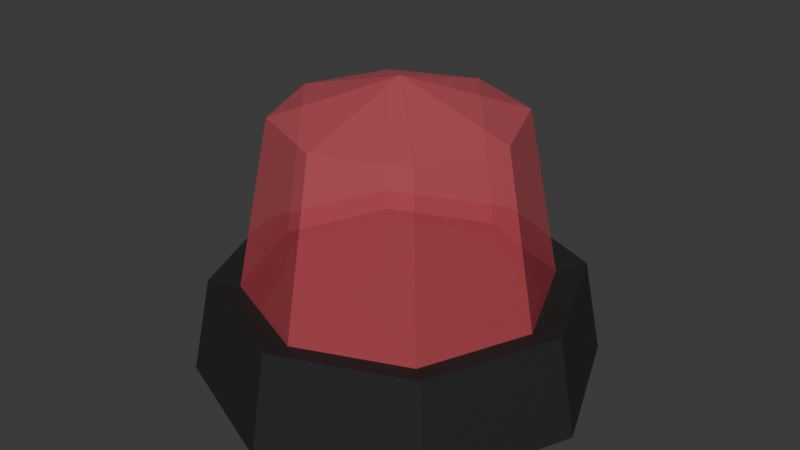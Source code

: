 # Source: alarm.blend  (saved by Blender 4.5.90; exported with 4.5.12 LTS)
import bpy
from mathutils import Matrix  # noqa: F401  (used for matrix-valued properties, if any)

bpy.ops.wm.read_factory_settings(use_empty=True)
scene = bpy.context.scene
scene.name = 'Scene'

# ---- collections
col_collection = bpy.data.collections.new('Collection'); scene.collection.children.link(col_collection)

# ---- materials (node trees are filled in below, after node groups)
mat_metal = bpy.data.materials.new('Metal')
mat_glass = bpy.data.materials.new('Glass')

# ---- material node trees
mat_metal.use_nodes = True; mat_metal.node_tree.nodes.clear()
_N = mat_metal.node_tree.nodes; _L = mat_metal.node_tree.links
n0 = _N.new('ShaderNodeBsdfPrincipled'); n0.name = 'Principled BSDF'; n0.location = (-200, 100)
n0.inputs[0].default_value = (0.017, 0.017, 0.017, 1.0)
n0.inputs[1].default_value = 0.2182
n0.inputs[2].default_value = 0.7773
n1 = _N.new('ShaderNodeOutputMaterial'); n1.name = 'Material Output'; n1.location = (200, 100)
_L.new(n0.outputs[0], n1.inputs[0])
n1.is_active_output = True
mat_glass.use_nodes = True; mat_glass.node_tree.nodes.clear()
_N = mat_glass.node_tree.nodes; _L = mat_glass.node_tree.links
n0 = _N.new('ShaderNodeBsdfPrincipled'); n0.name = 'Principled BSDF'; n0.location = (-200, 100)
n0.inputs[0].default_value = (0.7609, 0.1064, 0.1382, 1.0)
n0.inputs[4].default_value = 0.5
n1 = _N.new('ShaderNodeOutputMaterial'); n1.name = 'Material Output'; n1.location = (200, 100)
_L.new(n0.outputs[0], n1.inputs[0])
n1.is_active_output = True

# ---- world
world_world = bpy.data.worlds.new('World'); scene.world = world_world
world_world.use_nodes = True; world_world.node_tree.nodes.clear()
_N = world_world.node_tree.nodes; _L = world_world.node_tree.links
n0 = _N.new('ShaderNodeOutputWorld'); n0.name = 'World Output'; n0.location = (300, 300)
n1 = _N.new('ShaderNodeBackground'); n1.name = 'Background'; n1.location = (10, 300)
n1.inputs[0].default_value = (0.05088, 0.05088, 0.05088, 1.0)
_L.new(n1.outputs[0], n0.inputs[0])
n0.is_active_output = True
world_world.color = (0.05088, 0.05088, 0.05088)
world_world.sun_shadow_jitter_overblur = 0.0

# ---- meshes
me_sphere = bpy.data.meshes.new('Sphere')
me_sphere.from_pydata([(0.3532, 0.3538, 0.7071), (0.4994, 0.5004, 5.96e-08), (0.5408, 0.5418, 0.2517), (0.4994, 3.152e-09, 0.7071), (0.7063, 3.152e-09, 5.96e-08), (-5.795e-10, 0.6404, 0.2292), (0.3532, -0.3538, 0.7071), (0.4994, -0.5004, 5.96e-08), (-0.452, 0.4529, 0.2292), (-5.795e-10, -0.5004, 0.7071), (-5.795e-10, -0.7076, 5.96e-08), (-0.6393, 3.152e-09, 0.2292), (-0.3532, -0.3538, 0.7071), (-0.4994, -0.5004, 5.96e-08), (-0.452, -0.4529, 0.2292), (-5.795e-10, -0.6404, 0.2292), (-0.4994, 3.152e-09, 0.7071), (-0.7063, 3.152e-09, 5.96e-08), (0.452, -0.4529, 0.2292), (-0.3532, 0.3538, 0.7071), (-0.4994, 0.5004, 5.96e-08), (0.6393, 3.152e-09, 0.2292), (-5.795e-10, 3.152e-09, 0.8074), (-5.795e-10, 0.5004, 0.7071), (-5.795e-10, 0.7076, 5.96e-08), (0.452, 0.4529, 0.2292), (0.5976, 0.5987, -0.02252), (0.7649, 3.152e-09, 0.2517), (0.8451, 3.152e-09, -0.02252), (0.5408, -0.5418, 0.2517), (0.5976, -0.5987, -0.02252), (-5.692e-09, -0.7663, 0.2517), (-5.692e-09, -0.8467, -0.02252), (-0.5408, -0.5418, 0.2517), (-0.5976, -0.5987, -0.02252), (-5.692e-09, 0.7663, 0.2517), (-0.7649, 3.152e-09, 0.2517), (-0.8451, 3.152e-09, -0.02252), (-0.5408, 0.5418, 0.2517), (-0.5976, 0.5987, -0.02252), (-5.692e-09, 0.8467, -0.02252)], [], [(37, 36, 38, 39), (23, 22, 0), (34, 33, 36, 37), (5, 23, 0, 25), (0, 22, 3), (32, 31, 33, 34), (25, 0, 3, 21), (30, 29, 31, 32), (28, 27, 29, 30), (3, 22, 6), (26, 2, 27, 28), (21, 3, 6, 18), (40, 35, 2, 26), (6, 22, 9), (14, 11, 36, 33), (18, 6, 9, 15), (10, 7, 30, 32), (9, 22, 12), (15, 14, 33, 31), (15, 9, 12, 14), (24, 20, 39, 40), (12, 22, 16), (13, 10, 32, 34), (14, 12, 16, 11), (4, 1, 26, 28), (16, 22, 19), (1, 24, 40, 26), (11, 16, 19, 8), (8, 19, 23, 5), (11, 8, 38, 36), (19, 22, 23), (1, 4, 7, 10, 13, 17, 20, 24), (39, 38, 35, 40), (8, 5, 35, 38), (20, 17, 37, 39), (21, 18, 29, 27), (7, 4, 28, 30), (18, 15, 31, 29), (17, 13, 34, 37), (5, 25, 2, 35), (25, 21, 27, 2)])
me_sphere.polygons.foreach_set('material_index', [0, 1, 0, 1, 1, 0, 1, 0, 0, 1, 0, 1, 0, 1, 0, 1, 0, 1, 0, 1, 0, 1, 0, 1, 0, 1, 0, 1, 1, 0, 1, 0, 0, 0, 0, 0, 0, 0, 0, 0, 0])
_uv = me_sphere.uv_layers.new(name='UVMap')
_uv.uv.foreach_set('vector', [1.0, 0.5, 1.0, 0.581, 0.875, 0.581, 0.875, 0.5, 0.75, 0.75, 0.6875, 1.0, 0.625, 0.75, 0.125, 0.5, 0.125, 0.581, 0.0, 0.581, 0.0, 0.5, 0.75, 0.581, 0.75, 0.75, 0.625, 0.75, 0.625, 0.581, 0.625, 0.75, 0.5625, 1.0, 0.5, 0.75, 0.25, 0.5, 0.25, 0.581, 0.125, 0.581, 0.125, 0.5, 0.625, 0.581, 0.625, 0.75, 0.5, 0.75, 0.5, 0.581, 0.375, 0.5, 0.375, 0.581, 0.25, 0.581, 0.25, 0.5, 0.5, 0.5, 0.5, 0.581, 0.375, 0.581, 0.375, 0.5, 0.5, 0.75, 0.4375, 1.0, 0.375, 0.75, 0.625, 0.5, 0.625, 0.581, 0.5, 0.581, 0.5, 0.5, 0.5, 0.581, 0.5, 0.75, 0.375, 0.75, 0.375, 0.581, 0.75, 0.5, 0.75, 0.581, 0.625, 0.581, 0.625, 0.5, 0.375, 0.75, 0.3125, 1.0, 0.25, 0.75, 0.125, 0.581, 0.0, 0.581, 0.0, 0.581, 0.125, 0.581, 0.375, 0.581, 0.375, 0.75, 0.25, 0.75, 0.25, 0.581, 0.25, 0.5, 0.375, 0.5, 0.375, 0.5, 0.25, 0.5, 0.25, 0.75, 0.1875, 1.0, 0.125, 0.75, 0.25, 0.581, 0.125, 0.581, 0.125, 0.581, 0.25, 0.581, 0.25, 0.581, 0.25, 0.75, 0.125, 0.75, 0.125, 0.581, 0.75, 0.5, 0.875, 0.5, 0.875, 0.5, 0.75, 0.5, 0.125, 0.75, 0.0625, 1.0, 0.0, 0.75, 0.125, 0.5, 0.25, 0.5, 0.25, 0.5, 0.125, 0.5, 0.125, 0.581, 0.125, 0.75, 0.0, 0.75, 0.0, 0.581, 0.5, 0.5, 0.625, 0.5, 0.625, 0.5, 0.5, 0.5, 1.0, 0.75, 0.9375, 1.0, 0.875, 0.75, 0.625, 0.5, 0.75, 0.5, 0.75, 0.5, 0.625, 0.5, 1.0, 0.581, 1.0, 0.75, 0.875, 0.75, 0.875, 0.581, 0.875, 0.581, 0.875, 0.75, 0.75, 0.75, 0.75, 0.581, 1.0, 0.581, 0.875, 0.581, 0.875, 0.581, 1.0, 0.581, 0.875, 0.75, 0.8125, 1.0, 0.75, 0.75, 0.625, 0.5, 0.5, 0.5, 0.375, 0.5, 0.25, 0.5, 0.125, 0.5, 1.0, 0.5, 0.875, 0.5, 0.75, 0.5, 0.875, 0.5, 0.875, 0.581, 0.75, 0.581, 0.75, 0.5, 0.875, 0.581, 0.75, 0.581, 0.75, 0.581, 0.875, 0.581, 0.875, 0.5, 1.0, 0.5, 1.0, 0.5, 0.875, 0.5, 0.5, 0.581, 0.375, 0.581, 0.375, 0.581, 0.5, 0.581, 0.375, 0.5, 0.5, 0.5, 0.5, 0.5, 0.375, 0.5, 0.375, 0.581, 0.25, 0.581, 0.25, 0.581, 0.375, 0.581, 1.0, 0.5, 0.125, 0.5, 0.125, 0.5, 1.0, 0.5, 0.75, 0.581, 0.625, 0.581, 0.625, 0.581, 0.75, 0.581, 0.625, 0.581, 0.5, 0.581, 0.5, 0.581, 0.625, 0.581])
me_sphere.materials.append(mat_metal)
me_sphere.materials.append(mat_glass)
me_sphere.update()

# ---- objects
ob_sphere = bpy.data.objects.new('Sphere', me_sphere)

# ---- transforms, parenting, visibility, modifiers, constraints
ob_sphere.location = (0.0, 0.0, 0.0)
ob_sphere.scale = (0.8091, 0.8091, 1.21)

# ---- collection membership
col_collection.objects.link(ob_sphere)

# ---- scene / render settings (as saved in the file)
scene.frame_start = 1; scene.frame_end = 250; scene.frame_set(1)
scene.render.engine = 'BLENDER_EEVEE_NEXT'
bpy.context.view_layer.update()

# ---- added for rendering (the .blend has no active camera and no usable light): camera, sun
cam_auto = bpy.data.cameras.new('AutoCamera')
cam_auto.lens = 50.0
cam_auto.sensor_width = 36.0
cam_auto.clip_end = 1000.0
ob_auto_camera = bpy.data.objects.new('AutoCamera', cam_auto)
scene.collection.objects.link(ob_auto_camera)
ob_auto_camera.location = (2.01763, -2.42115, 2.08895)
ob_auto_camera.rotation_euler = (1.09748, -7.21219e-08, 0.694738)
scene.camera = ob_auto_camera
light_auto_sun = bpy.data.lights.new('AutoSun', 'SUN')
light_auto_sun.energy = 3.0
light_auto_sun.angle = 0.0523599
ob_auto_sun = bpy.data.objects.new('AutoSun', light_auto_sun)
scene.collection.objects.link(ob_auto_sun)
ob_auto_sun.rotation_euler = (0.872665, 0.174533, 0.523599)
bpy.context.view_layer.update()
